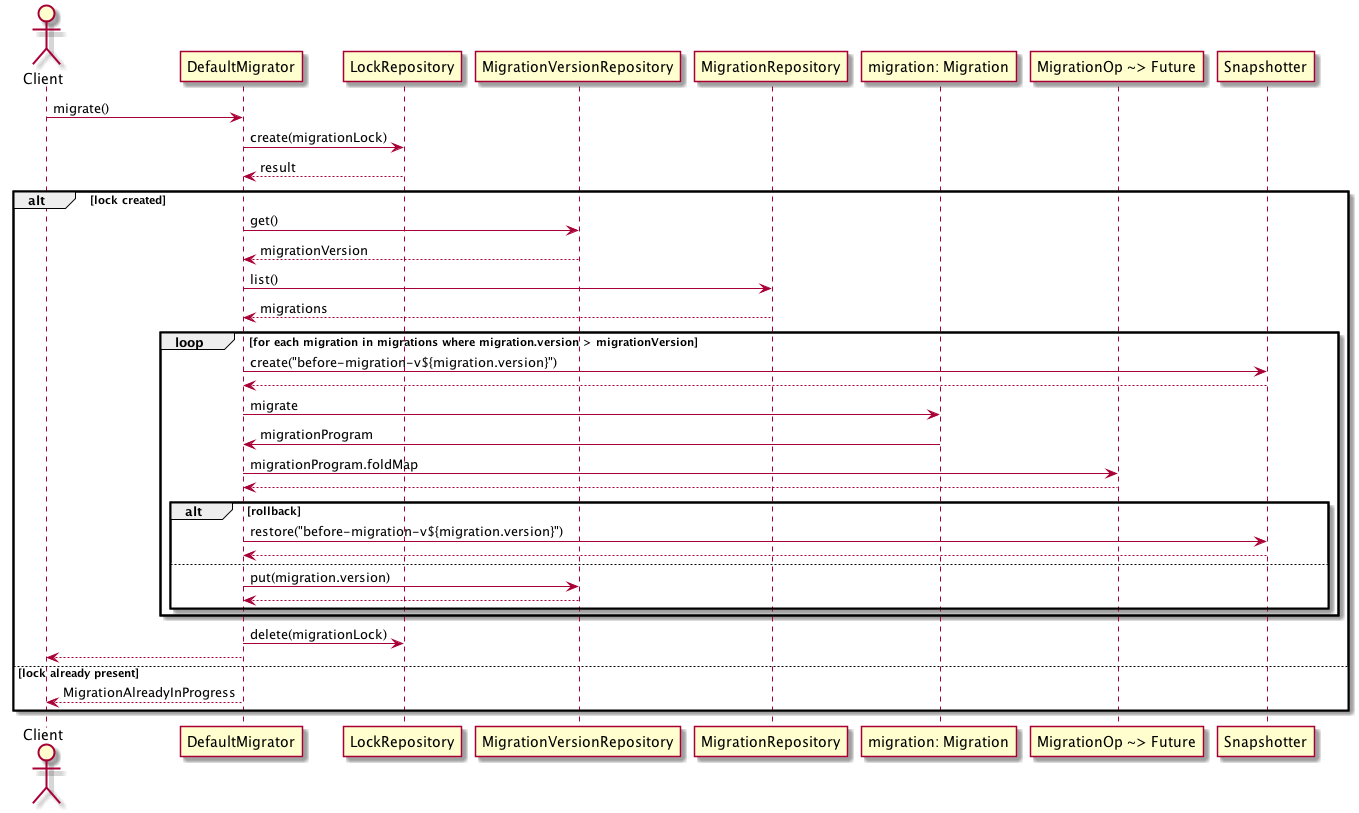

The diagram above was rendered by PlantUML. Its source (embedded in the PNG):
@startuml

actor Client as c
participant DefaultMigrator as dm
participant LockRepository as mlr
participant MigrationVersionRepository as mvr
participant MigrationRepository as mr
participant "migration: Migration" as m
participant "MigrationOp ~> Future" as mi
participant Snapshotter as sr

c -> dm : migrate()
dm -> mlr : create(migrationLock)
mlr --> dm : result
alt lock created
    dm -> mvr : get()
    mvr --> dm : migrationVersion
    dm -> mr : list()
    mr --> dm : migrations

    loop for each migration in migrations where migration.version > migrationVersion
        dm -> sr: create("before-migration-v${migration.version}")
        sr --> dm
        dm -> m : migrate
        m -> dm : migrationProgram
        dm -> mi : migrationProgram.foldMap
        mi --> dm
        alt rollback
            dm -> sr: restore("before-migration-v${migration.version}")
            sr --> dm
        else
            dm -> mvr : put(migration.version)
            mvr --> dm
        end
    end loop
    dm -> mlr : delete(migrationLock)
    dm --> c
else lock already present
    dm --> c : MigrationAlreadyInProgress
end

@enduml